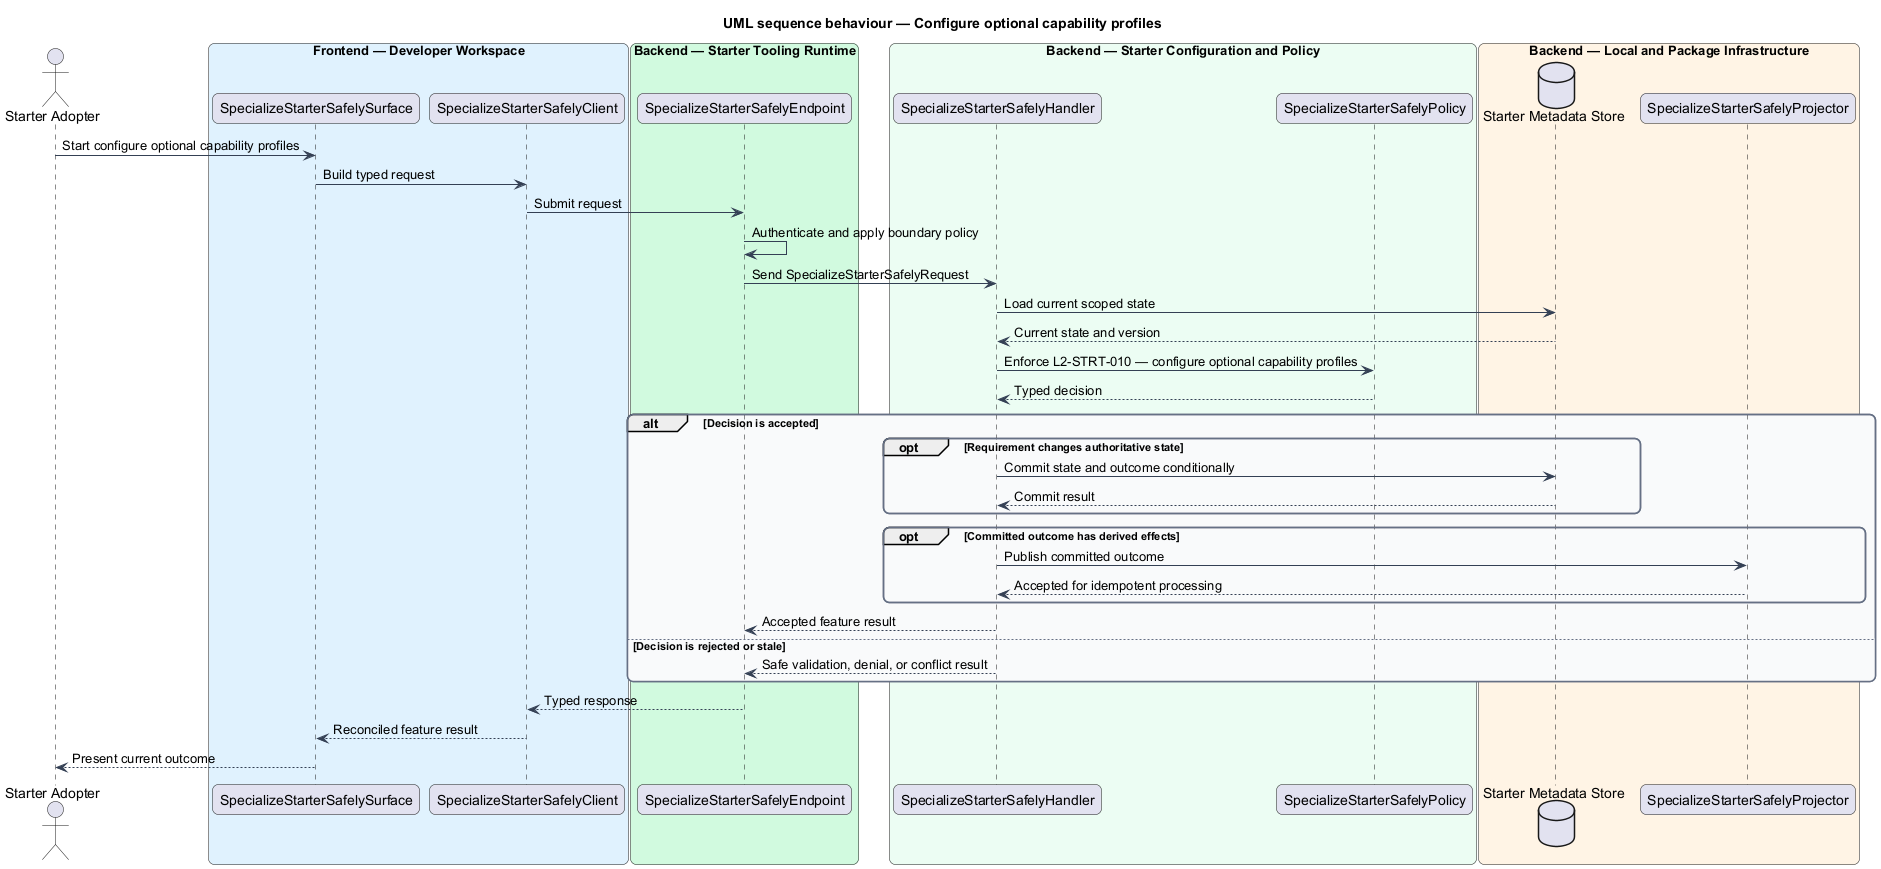

The diagram above was rendered by PlantUML. Its source (embedded in the PNG):
@startuml
title UML sequence behaviour — Configure optional capability profiles
skinparam backgroundColor #FFFFFF
skinparam shadowing false
skinparam roundcorner 12
skinparam defaultFontName Arial
skinparam ArrowColor #344054
skinparam rectangle {
  BorderColor #344054
  FontColor #101828
}
skinparam package {
  BorderColor #667085
  FontColor #101828
  BackgroundColor #F9FAFB
}
actor "Starter Adopter" as actor
box "Frontend — Developer Workspace" #E0F2FE
  participant "SpecializeStarterSafelySurface" as surface
  participant "SpecializeStarterSafelyClient" as client
end box
box "Backend — Starter Tooling Runtime" #D1FADF
  participant "SpecializeStarterSafelyEndpoint" as endpoint
end box
box "Backend — Starter Configuration and Policy" #ECFDF3
  participant "SpecializeStarterSafelyHandler" as handler
  participant "SpecializeStarterSafelyPolicy" as policy
end box
box "Backend — Local and Package Infrastructure" #FFF4E5
  database "Starter Metadata Store" as store
  participant "SpecializeStarterSafelyProjector" as projector
end box

actor -> surface : Start configure optional capability profiles
surface -> client : Build typed request
client -> endpoint : Submit request
endpoint -> endpoint : Authenticate and apply boundary policy
endpoint -> handler : Send SpecializeStarterSafelyRequest
handler -> store : Load current scoped state
store --> handler : Current state and version
handler -> policy : Enforce L2-STRT-010 — configure optional capability profiles
policy --> handler : Typed decision
alt Decision is accepted
  opt Requirement changes authoritative state
    handler -> store : Commit state and outcome conditionally
    store --> handler : Commit result
  end
  opt Committed outcome has derived effects
    handler -> projector : Publish committed outcome
    projector --> handler : Accepted for idempotent processing
  end
  handler --> endpoint : Accepted feature result
else Decision is rejected or stale
  handler --> endpoint : Safe validation, denial, or conflict result
end
endpoint --> client : Typed response
client --> surface : Reconciled feature result
surface --> actor : Present current outcome
@enduml